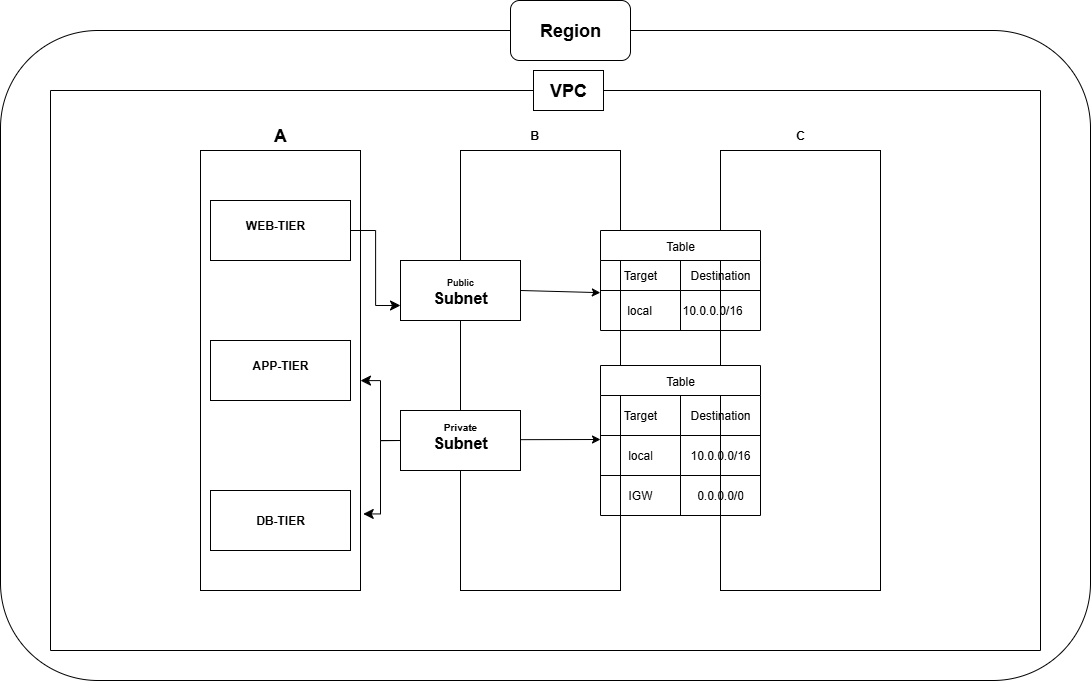

The diagram above was exported from draw.io. Its source (the exported page's mxGraphModel, read from the mxfile embedded in the PNG):
<mxGraphModel dx="3816" dy="1233" grid="1" gridSize="10" guides="1" tooltips="1" connect="1" arrows="1" fold="1" page="1" pageScale="1" pageWidth="827" pageHeight="1169" math="0" shadow="0">
  <root>
    <mxCell id="0" />
    <mxCell id="1" parent="0" />
    <mxCell id="KNfYwz4O8-hn9PRdKfHL-107" value="" style="rounded=1;whiteSpace=wrap;html=1;" vertex="1" parent="1">
      <mxGeometry x="-120" y="80" width="1090" height="650" as="geometry" />
    </mxCell>
    <mxCell id="KNfYwz4O8-hn9PRdKfHL-2" value="" style="rounded=0;whiteSpace=wrap;html=1;direction=south;" vertex="1" parent="1">
      <mxGeometry x="80" y="200" width="160" height="440" as="geometry" />
    </mxCell>
    <mxCell id="KNfYwz4O8-hn9PRdKfHL-34" value="" style="rounded=0;whiteSpace=wrap;html=1;" vertex="1" parent="1">
      <mxGeometry x="90" y="250" width="140" height="60" as="geometry" />
    </mxCell>
    <mxCell id="KNfYwz4O8-hn9PRdKfHL-35" value="" style="rounded=0;whiteSpace=wrap;html=1;" vertex="1" parent="1">
      <mxGeometry x="90" y="390" width="140" height="60" as="geometry" />
    </mxCell>
    <mxCell id="KNfYwz4O8-hn9PRdKfHL-36" value="" style="rounded=0;whiteSpace=wrap;html=1;" vertex="1" parent="1">
      <mxGeometry x="90" y="540" width="140" height="60" as="geometry" />
    </mxCell>
    <mxCell id="KNfYwz4O8-hn9PRdKfHL-37" style="edgeStyle=orthogonalEdgeStyle;shape=flexArrow;rounded=0;orthogonalLoop=1;jettySize=auto;html=1;exitX=1;exitY=0.5;exitDx=0;exitDy=0;" edge="1" parent="1" source="KNfYwz4O8-hn9PRdKfHL-2" target="KNfYwz4O8-hn9PRdKfHL-2">
      <mxGeometry relative="1" as="geometry" />
    </mxCell>
    <mxCell id="KNfYwz4O8-hn9PRdKfHL-40" value="" style="rounded=0;whiteSpace=wrap;html=1;direction=south;" vertex="1" parent="1">
      <mxGeometry x="340" y="200" width="160" height="440" as="geometry" />
    </mxCell>
    <mxCell id="KNfYwz4O8-hn9PRdKfHL-41" value="" style="rounded=0;whiteSpace=wrap;html=1;direction=south;" vertex="1" parent="1">
      <mxGeometry x="600" y="200" width="160" height="440" as="geometry" />
    </mxCell>
    <mxCell id="KNfYwz4O8-hn9PRdKfHL-42" value="" style="rounded=0;whiteSpace=wrap;html=1;" vertex="1" parent="1">
      <mxGeometry x="280" y="310" width="120" height="60" as="geometry" />
    </mxCell>
    <mxCell id="KNfYwz4O8-hn9PRdKfHL-43" value="" style="rounded=0;whiteSpace=wrap;html=1;" vertex="1" parent="1">
      <mxGeometry x="280" y="460" width="120" height="60" as="geometry" />
    </mxCell>
    <mxCell id="KNfYwz4O8-hn9PRdKfHL-48" value="" style="edgeStyle=segmentEdgeStyle;endArrow=classic;html=1;curved=0;rounded=0;endSize=8;startSize=8;sourcePerimeterSpacing=0;targetPerimeterSpacing=0;exitX=0;exitY=0.5;exitDx=0;exitDy=0;" edge="1" parent="1" source="KNfYwz4O8-hn9PRdKfHL-43" target="KNfYwz4O8-hn9PRdKfHL-2">
      <mxGeometry width="100" relative="1" as="geometry">
        <mxPoint x="270" y="490" as="sourcePoint" />
        <mxPoint x="220" y="530" as="targetPoint" />
        <Array as="points">
          <mxPoint x="260" y="490" />
          <mxPoint x="260" y="430" />
        </Array>
      </mxGeometry>
    </mxCell>
    <mxCell id="KNfYwz4O8-hn9PRdKfHL-52" value="" style="edgeStyle=segmentEdgeStyle;endArrow=classic;html=1;curved=0;rounded=0;endSize=8;startSize=8;sourcePerimeterSpacing=0;targetPerimeterSpacing=0;entryX=0.826;entryY=-0.017;entryDx=0;entryDy=0;entryPerimeter=0;exitX=0;exitY=0.5;exitDx=0;exitDy=0;" edge="1" parent="1" source="KNfYwz4O8-hn9PRdKfHL-43" target="KNfYwz4O8-hn9PRdKfHL-2">
      <mxGeometry width="100" relative="1" as="geometry">
        <mxPoint x="270" y="480" as="sourcePoint" />
        <mxPoint x="250" y="600" as="targetPoint" />
        <Array as="points">
          <mxPoint x="260" y="490" />
          <mxPoint x="260" y="563" />
        </Array>
      </mxGeometry>
    </mxCell>
    <mxCell id="KNfYwz4O8-hn9PRdKfHL-56" value="" style="swimlane;startSize=0;" vertex="1" parent="1">
      <mxGeometry x="-70" y="140" width="990" height="560" as="geometry" />
    </mxCell>
    <mxCell id="KNfYwz4O8-hn9PRdKfHL-88" value="Table" style="shape=table;startSize=30;container=1;collapsible=0;childLayout=tableLayout;" vertex="1" parent="KNfYwz4O8-hn9PRdKfHL-56">
      <mxGeometry x="550" y="275" width="160" height="150" as="geometry" />
    </mxCell>
    <mxCell id="KNfYwz4O8-hn9PRdKfHL-89" value="" style="shape=tableRow;horizontal=0;startSize=0;swimlaneHead=0;swimlaneBody=0;strokeColor=inherit;top=0;left=0;bottom=0;right=0;collapsible=0;dropTarget=0;fillColor=none;points=[[0,0.5],[1,0.5]];portConstraint=eastwest;" vertex="1" parent="KNfYwz4O8-hn9PRdKfHL-88">
      <mxGeometry y="30" width="160" height="40" as="geometry" />
    </mxCell>
    <mxCell id="KNfYwz4O8-hn9PRdKfHL-90" value="Target" style="shape=partialRectangle;html=1;whiteSpace=wrap;connectable=0;strokeColor=inherit;overflow=hidden;fillColor=none;top=0;left=0;bottom=0;right=0;pointerEvents=1;" vertex="1" parent="KNfYwz4O8-hn9PRdKfHL-89">
      <mxGeometry width="80" height="40" as="geometry">
        <mxRectangle width="80" height="40" as="alternateBounds" />
      </mxGeometry>
    </mxCell>
    <mxCell id="KNfYwz4O8-hn9PRdKfHL-91" value="Destination" style="shape=partialRectangle;html=1;whiteSpace=wrap;connectable=0;strokeColor=inherit;overflow=hidden;fillColor=none;top=0;left=0;bottom=0;right=0;pointerEvents=1;" vertex="1" parent="KNfYwz4O8-hn9PRdKfHL-89">
      <mxGeometry x="80" width="80" height="40" as="geometry">
        <mxRectangle width="80" height="40" as="alternateBounds" />
      </mxGeometry>
    </mxCell>
    <mxCell id="KNfYwz4O8-hn9PRdKfHL-92" value="" style="shape=tableRow;horizontal=0;startSize=0;swimlaneHead=0;swimlaneBody=0;strokeColor=inherit;top=0;left=0;bottom=0;right=0;collapsible=0;dropTarget=0;fillColor=none;points=[[0,0.5],[1,0.5]];portConstraint=eastwest;" vertex="1" parent="KNfYwz4O8-hn9PRdKfHL-88">
      <mxGeometry y="70" width="160" height="40" as="geometry" />
    </mxCell>
    <mxCell id="KNfYwz4O8-hn9PRdKfHL-93" value="local" style="shape=partialRectangle;html=1;whiteSpace=wrap;connectable=0;strokeColor=inherit;overflow=hidden;fillColor=none;top=0;left=0;bottom=0;right=0;pointerEvents=1;" vertex="1" parent="KNfYwz4O8-hn9PRdKfHL-92">
      <mxGeometry width="80" height="40" as="geometry">
        <mxRectangle width="80" height="40" as="alternateBounds" />
      </mxGeometry>
    </mxCell>
    <mxCell id="KNfYwz4O8-hn9PRdKfHL-94" value="10.0.0.0/16" style="shape=partialRectangle;html=1;whiteSpace=wrap;connectable=0;strokeColor=inherit;overflow=hidden;fillColor=none;top=0;left=0;bottom=0;right=0;pointerEvents=1;" vertex="1" parent="KNfYwz4O8-hn9PRdKfHL-92">
      <mxGeometry x="80" width="80" height="40" as="geometry">
        <mxRectangle width="80" height="40" as="alternateBounds" />
      </mxGeometry>
    </mxCell>
    <mxCell id="KNfYwz4O8-hn9PRdKfHL-95" value="" style="shape=tableRow;horizontal=0;startSize=0;swimlaneHead=0;swimlaneBody=0;strokeColor=inherit;top=0;left=0;bottom=0;right=0;collapsible=0;dropTarget=0;fillColor=none;points=[[0,0.5],[1,0.5]];portConstraint=eastwest;" vertex="1" parent="KNfYwz4O8-hn9PRdKfHL-88">
      <mxGeometry y="110" width="160" height="40" as="geometry" />
    </mxCell>
    <mxCell id="KNfYwz4O8-hn9PRdKfHL-96" value="IGW" style="shape=partialRectangle;html=1;whiteSpace=wrap;connectable=0;strokeColor=inherit;overflow=hidden;fillColor=none;top=0;left=0;bottom=0;right=0;pointerEvents=1;" vertex="1" parent="KNfYwz4O8-hn9PRdKfHL-95">
      <mxGeometry width="80" height="40" as="geometry">
        <mxRectangle width="80" height="40" as="alternateBounds" />
      </mxGeometry>
    </mxCell>
    <mxCell id="KNfYwz4O8-hn9PRdKfHL-97" value="0.0.0.0/0" style="shape=partialRectangle;html=1;whiteSpace=wrap;connectable=0;strokeColor=inherit;overflow=hidden;fillColor=none;top=0;left=0;bottom=0;right=0;pointerEvents=1;" vertex="1" parent="KNfYwz4O8-hn9PRdKfHL-95">
      <mxGeometry x="80" width="80" height="40" as="geometry">
        <mxRectangle width="80" height="40" as="alternateBounds" />
      </mxGeometry>
    </mxCell>
    <mxCell id="KNfYwz4O8-hn9PRdKfHL-98" value="" style="edgeStyle=none;orthogonalLoop=1;jettySize=auto;html=1;rounded=0;" edge="1" parent="KNfYwz4O8-hn9PRdKfHL-56">
      <mxGeometry width="100" relative="1" as="geometry">
        <mxPoint x="470" y="349.17" as="sourcePoint" />
        <mxPoint x="550" y="349" as="targetPoint" />
        <Array as="points" />
      </mxGeometry>
    </mxCell>
    <mxCell id="KNfYwz4O8-hn9PRdKfHL-109" value="&lt;b&gt;&lt;font&gt;VPC&lt;/font&gt;&lt;/b&gt;" style="text;strokeColor=none;align=center;fillColor=none;html=1;verticalAlign=middle;whiteSpace=wrap;rounded=0;" vertex="1" parent="KNfYwz4O8-hn9PRdKfHL-56">
      <mxGeometry x="490" y="-10" width="80" height="30" as="geometry" />
    </mxCell>
    <mxCell id="KNfYwz4O8-hn9PRdKfHL-110" value="&lt;font style=&quot;font-size: 18px;&quot;&gt;&lt;b&gt;VPC&lt;/b&gt;&lt;/font&gt;" style="whiteSpace=wrap;html=1;" vertex="1" parent="KNfYwz4O8-hn9PRdKfHL-56">
      <mxGeometry x="483" y="-20" width="70" height="40" as="geometry" />
    </mxCell>
    <mxCell id="KNfYwz4O8-hn9PRdKfHL-114" value="&lt;b&gt;&lt;font style=&quot;font-size: 18px;&quot;&gt;A&lt;/font&gt;&lt;/b&gt;" style="text;strokeColor=none;align=center;fillColor=none;html=1;verticalAlign=middle;whiteSpace=wrap;rounded=0;" vertex="1" parent="KNfYwz4O8-hn9PRdKfHL-56">
      <mxGeometry x="200" y="30" width="60" height="30" as="geometry" />
    </mxCell>
    <mxCell id="KNfYwz4O8-hn9PRdKfHL-115" value="&lt;b&gt;B&lt;/b&gt;" style="text;strokeColor=none;align=center;fillColor=none;html=1;verticalAlign=middle;whiteSpace=wrap;rounded=0;" vertex="1" parent="KNfYwz4O8-hn9PRdKfHL-56">
      <mxGeometry x="454" y="30" width="60" height="30" as="geometry" />
    </mxCell>
    <mxCell id="KNfYwz4O8-hn9PRdKfHL-116" value="&lt;b&gt;C&lt;/b&gt;" style="text;strokeColor=none;align=center;fillColor=none;html=1;verticalAlign=middle;whiteSpace=wrap;rounded=0;" vertex="1" parent="KNfYwz4O8-hn9PRdKfHL-56">
      <mxGeometry x="720" y="30" width="60" height="30" as="geometry" />
    </mxCell>
    <mxCell id="KNfYwz4O8-hn9PRdKfHL-118" value="&lt;b&gt;WEB-TIER&lt;/b&gt;" style="text;strokeColor=none;align=center;fillColor=none;html=1;verticalAlign=middle;whiteSpace=wrap;rounded=0;" vertex="1" parent="KNfYwz4O8-hn9PRdKfHL-56">
      <mxGeometry x="190" y="120" width="70" height="30" as="geometry" />
    </mxCell>
    <mxCell id="KNfYwz4O8-hn9PRdKfHL-119" value="&lt;b&gt;APP-TIER&lt;/b&gt;" style="text;strokeColor=none;align=center;fillColor=none;html=1;verticalAlign=middle;whiteSpace=wrap;rounded=0;" vertex="1" parent="KNfYwz4O8-hn9PRdKfHL-56">
      <mxGeometry x="195" y="260" width="70" height="30" as="geometry" />
    </mxCell>
    <mxCell id="KNfYwz4O8-hn9PRdKfHL-80" value="Table" style="shape=table;startSize=30;container=1;collapsible=0;childLayout=tableLayout;" vertex="1" parent="KNfYwz4O8-hn9PRdKfHL-56">
      <mxGeometry x="550" y="140" width="160" height="100" as="geometry" />
    </mxCell>
    <mxCell id="KNfYwz4O8-hn9PRdKfHL-81" value="" style="shape=tableRow;horizontal=0;startSize=0;swimlaneHead=0;swimlaneBody=0;strokeColor=inherit;top=0;left=0;bottom=0;right=0;collapsible=0;dropTarget=0;fillColor=none;points=[[0,0.5],[1,0.5]];portConstraint=eastwest;" vertex="1" parent="KNfYwz4O8-hn9PRdKfHL-80">
      <mxGeometry y="30" width="160" height="30" as="geometry" />
    </mxCell>
    <mxCell id="KNfYwz4O8-hn9PRdKfHL-82" value="Target" style="shape=partialRectangle;html=1;whiteSpace=wrap;connectable=0;strokeColor=inherit;overflow=hidden;fillColor=none;top=0;left=0;bottom=0;right=0;pointerEvents=1;" vertex="1" parent="KNfYwz4O8-hn9PRdKfHL-81">
      <mxGeometry width="80" height="30" as="geometry">
        <mxRectangle width="80" height="30" as="alternateBounds" />
      </mxGeometry>
    </mxCell>
    <mxCell id="KNfYwz4O8-hn9PRdKfHL-83" value="Destination" style="shape=partialRectangle;html=1;whiteSpace=wrap;connectable=0;strokeColor=inherit;overflow=hidden;fillColor=none;top=0;left=0;bottom=0;right=0;pointerEvents=1;" vertex="1" parent="KNfYwz4O8-hn9PRdKfHL-81">
      <mxGeometry x="80" width="80" height="30" as="geometry">
        <mxRectangle width="80" height="30" as="alternateBounds" />
      </mxGeometry>
    </mxCell>
    <mxCell id="KNfYwz4O8-hn9PRdKfHL-84" value="" style="shape=tableRow;horizontal=0;startSize=0;swimlaneHead=0;swimlaneBody=0;strokeColor=inherit;top=0;left=0;bottom=0;right=0;collapsible=0;dropTarget=0;fillColor=none;points=[[0,0.5],[1,0.5]];portConstraint=eastwest;" vertex="1" parent="KNfYwz4O8-hn9PRdKfHL-80">
      <mxGeometry y="60" width="160" height="40" as="geometry" />
    </mxCell>
    <mxCell id="KNfYwz4O8-hn9PRdKfHL-85" value="local&lt;span style=&quot;white-space: pre;&quot;&gt;&#09;&lt;/span&gt;" style="shape=partialRectangle;html=1;whiteSpace=wrap;connectable=0;strokeColor=inherit;overflow=hidden;fillColor=none;top=0;left=0;bottom=0;right=0;pointerEvents=1;" vertex="1" parent="KNfYwz4O8-hn9PRdKfHL-84">
      <mxGeometry width="80" height="40" as="geometry">
        <mxRectangle width="80" height="40" as="alternateBounds" />
      </mxGeometry>
    </mxCell>
    <mxCell id="KNfYwz4O8-hn9PRdKfHL-86" value="10.0.0.0/16" style="shape=partialRectangle;html=1;whiteSpace=wrap;connectable=0;strokeColor=inherit;overflow=hidden;fillColor=none;top=0;left=0;bottom=0;right=0;pointerEvents=1;align=left;" vertex="1" parent="KNfYwz4O8-hn9PRdKfHL-84">
      <mxGeometry x="80" width="80" height="40" as="geometry">
        <mxRectangle width="80" height="40" as="alternateBounds" />
      </mxGeometry>
    </mxCell>
    <mxCell id="KNfYwz4O8-hn9PRdKfHL-112" value="&lt;font style=&quot;font-size: 18px;&quot;&gt;&lt;b&gt;Region&lt;/b&gt;&lt;/font&gt;" style="rounded=1;whiteSpace=wrap;html=1;" vertex="1" parent="1">
      <mxGeometry x="390" y="50" width="120" height="60" as="geometry" />
    </mxCell>
    <mxCell id="KNfYwz4O8-hn9PRdKfHL-113" value="" style="edgeStyle=elbowEdgeStyle;elbow=vertical;endArrow=classic;html=1;curved=0;rounded=0;endSize=8;startSize=8;entryX=0;entryY=0.75;entryDx=0;entryDy=0;" edge="1" parent="1" source="KNfYwz4O8-hn9PRdKfHL-34" target="KNfYwz4O8-hn9PRdKfHL-42">
      <mxGeometry width="50" height="50" relative="1" as="geometry">
        <mxPoint x="250" y="290" as="sourcePoint" />
        <mxPoint x="300" y="240" as="targetPoint" />
      </mxGeometry>
    </mxCell>
    <mxCell id="KNfYwz4O8-hn9PRdKfHL-99" value="" style="edgeStyle=none;orthogonalLoop=1;jettySize=auto;html=1;rounded=0;exitX=1;exitY=0.5;exitDx=0;exitDy=0;entryX=-0.001;entryY=0.054;entryDx=0;entryDy=0;entryPerimeter=0;" edge="1" parent="1" source="KNfYwz4O8-hn9PRdKfHL-42" target="KNfYwz4O8-hn9PRdKfHL-84">
      <mxGeometry width="100" relative="1" as="geometry">
        <mxPoint x="410" y="340.17" as="sourcePoint" />
        <mxPoint x="470" y="340" as="targetPoint" />
        <Array as="points" />
      </mxGeometry>
    </mxCell>
    <mxCell id="KNfYwz4O8-hn9PRdKfHL-120" value="&lt;b&gt;DB-TIER&lt;/b&gt;" style="text;strokeColor=none;align=center;fillColor=none;html=1;verticalAlign=middle;whiteSpace=wrap;rounded=0;" vertex="1" parent="1">
      <mxGeometry x="125" y="555" width="70" height="30" as="geometry" />
    </mxCell>
    <mxCell id="KNfYwz4O8-hn9PRdKfHL-121" value="&lt;b&gt;&lt;font style=&quot;font-size: 9px;&quot;&gt;Public&lt;/font&gt;&lt;/b&gt;&lt;div&gt;&lt;b&gt;&lt;font size=&quot;3&quot;&gt;Subnet&lt;/font&gt;&lt;/b&gt;&lt;/div&gt;" style="text;strokeColor=none;align=center;fillColor=none;html=1;verticalAlign=middle;whiteSpace=wrap;rounded=0;" vertex="1" parent="1">
      <mxGeometry x="305" y="325" width="70" height="30" as="geometry" />
    </mxCell>
    <mxCell id="KNfYwz4O8-hn9PRdKfHL-122" value="&lt;font size=&quot;1&quot;&gt;&lt;b&gt;Private&lt;/b&gt;&lt;/font&gt;&lt;br&gt;&lt;div&gt;&lt;b&gt;&lt;font size=&quot;3&quot;&gt;Subnet&lt;/font&gt;&lt;/b&gt;&lt;/div&gt;" style="text;strokeColor=none;align=center;fillColor=none;html=1;verticalAlign=middle;whiteSpace=wrap;rounded=0;" vertex="1" parent="1">
      <mxGeometry x="300" y="470" width="80" height="30" as="geometry" />
    </mxCell>
  </root>
</mxGraphModel>